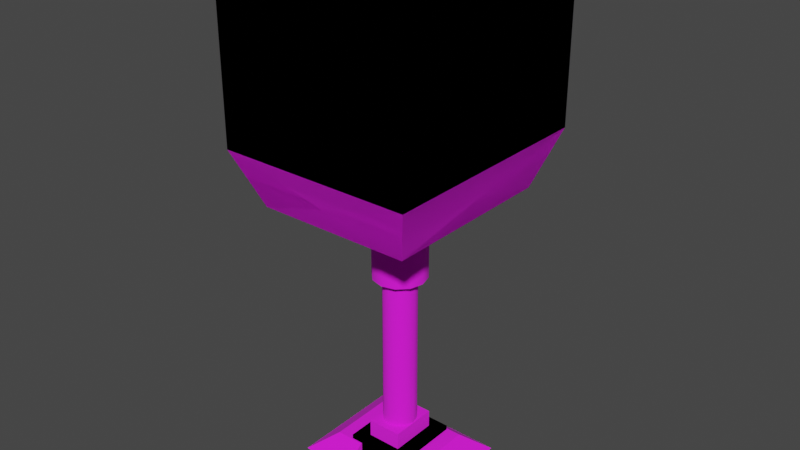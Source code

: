 # Source: LLLUnderLeg2.blend  (saved by Blender 2.82.7; exported with 4.5.12 LTS)
import bpy
from mathutils import Matrix  # noqa: F401  (used for matrix-valued properties, if any)

bpy.ops.wm.read_factory_settings(use_empty=True)
scene = bpy.context.scene
scene.name = 'Scene'

# ---- collections
col_collection = bpy.data.collections.new('Collection'); scene.collection.children.link(col_collection)

# ---- images (referenced by path relative to the original .blend; pixels are not part of the script)
import os
ASSET_DIR = os.environ.get("B2B_ASSET_DIR", "")  # directory of the original .blend (textures are referenced by path, not embedded)
HERE = os.path.dirname(os.path.abspath(__file__))  # packed textures are extracted next to this script under _unpacked/

def load_image(name, relpath, width, height, colorspace="sRGB"):
    """Load a texture the original file referenced (path relative to the .blend, or extracted next to this script)."""
    p = next((c for c in (os.path.join(HERE, relpath), os.path.join(ASSET_DIR, relpath)) if relpath and os.path.exists(c)), "")
    if p:
        img = bpy.data.images.load(p, check_existing=True)
        img.name = name
    else:  # same state as the original file: an image datablock whose file is absent (Cycles renders it pink)
        img = bpy.data.images.new(name, width, height)
        img.source = "FILE"
        img.filepath = "//" + (relpath or name)
    img.colorspace_settings.name = colorspace
    return img
img_ski = load_image('Ski', 'Ski.png', 1024, 1024, 'sRGB')

# ---- materials (node trees are filled in below, after node groups)
mat_2x1to1x1 = bpy.data.materials.new('2x1to1x1')
mat_2x1to1x1.use_transparent_shadow = False

# ---- node groups
ng_standardshader = bpy.data.node_groups.new('StandardShader', 'ShaderNodeTree')
_s = ng_standardshader.interface.new_socket(name='BSDF', in_out='OUTPUT', socket_type='NodeSocketShader')
_s = ng_standardshader.interface.new_socket(name='BaseColor', in_out='INPUT', socket_type='NodeSocketColor')
_s = ng_standardshader.interface.new_socket(name='Shininess', in_out='INPUT', socket_type='NodeSocketFloat')
_s.min_value = -1e+04
_s.max_value = 1e+04
_s = ng_standardshader.interface.new_socket(name='Gloss', in_out='INPUT', socket_type='NodeSocketFloat')
_s.min_value = -1e+04
_s.max_value = 1e+04
_s = ng_standardshader.interface.new_socket(name='Emission', in_out='INPUT', socket_type='NodeSocketColor')
_s = ng_standardshader.interface.new_socket(name='Alpha', in_out='INPUT', socket_type='NodeSocketFloat')
_s.min_value = 0.0
_s.max_value = 1.0
_s = ng_standardshader.interface.new_socket(name='NormalColor', in_out='INPUT', socket_type='NodeSocketColor')
_N = ng_standardshader.nodes; _L = ng_standardshader.links
n0 = _N.new('NodeGroupOutput'); n0.name = 'Group Output'; n0.location = (555, 248)
n1 = _N.new('NodeGroupInput'); n1.name = 'Group Input'; n1.location = (-444, 74)
n2 = _N.new('ShaderNodeNormalMap'); n2.name = 'Normal Map'; n2.location = (-96, -256)
n2.hide = True
n3 = _N.new('ShaderNodeBsdfPrincipled'); n3.name = 'Principled BSDF'; n3.location = (226, 256)
n3.distribution = 'GGX'
n3.subsurface_method = 'BURLEY'
n3.inputs[3].default_value = 1.45
n3.inputs[28].default_value = 1.0
n4 = _N.new('ShaderNodeMath'); n4.name = 'Roughness'; n4.location = (-4, -2)
n4.label = 'Roughness'
n4.hide = True
n4.operation = 'SQRT'
n4.inputs[2].default_value = 0.0
n5 = _N.new('ShaderNodeMath'); n5.name = 'SpecularConv'; n5.location = (-120, 39)
n5.label = 'SpecularConv'
n5.hide = True
n5.operation = 'SQRT'
n5.inputs[2].default_value = 0.0
n6 = _N.new('ShaderNodeMath'); n6.name = 'Gloss2Rough'; n6.location = (-176, -1)
n6.label = 'Gloss2Rough'
n6.hide = True
n6.operation = 'SUBTRACT'
n6.inputs[0].default_value = 1.0
n6.inputs[2].default_value = 0.0
_L.new(n3.outputs[0], n0.inputs[0])
_L.new(n5.outputs[0], n3.inputs[13])
_L.new(n1.outputs[3], n3.inputs[27])
_L.new(n4.outputs[0], n3.inputs[2])
_L.new(n1.outputs[0], n3.inputs[0])
_L.new(n1.outputs[4], n3.inputs[4])
_L.new(n2.outputs[0], n3.inputs[5])
_L.new(n1.outputs[1], n5.inputs[0])
_L.new(n1.outputs[5], n2.inputs[1])
_L.new(n6.outputs[0], n4.inputs[0])
_L.new(n1.outputs[2], n6.inputs[1])
n0.is_active_output = True
ng_color4 = bpy.data.node_groups.new('Color4', 'ShaderNodeTree')
_s = ng_color4.interface.new_socket(name='Color', in_out='OUTPUT', socket_type='NodeSocketColor')
_s = ng_color4.interface.new_socket(name='Alpha', in_out='OUTPUT', socket_type='NodeSocketFloat')
_s = ng_color4.interface.new_socket(name='Color', in_out='INPUT', socket_type='NodeSocketColor')
_s = ng_color4.interface.new_socket(name='Alpha', in_out='INPUT', socket_type='NodeSocketFloat')
_s.min_value = 0.0
_s.max_value = 1.0
_N = ng_color4.nodes; _L = ng_color4.links
n0 = _N.new('NodeGroupInput'); n0.name = 'Group Input'; n0.location = (-403, 18)
n1 = _N.new('NodeGroupOutput'); n1.name = 'Group Output'; n1.location = (154, 24)
_L.new(n0.outputs[1], n1.inputs[1])
_L.new(n0.outputs[0], n1.inputs[0])
n1.is_active_output = True
ng_maincolor = bpy.data.node_groups.new('MainColor', 'ShaderNodeTree')
_s = ng_maincolor.interface.new_socket(name='Color', in_out='OUTPUT', socket_type='NodeSocketColor')
_s = ng_maincolor.interface.new_socket(name='Alpha', in_out='OUTPUT', socket_type='NodeSocketFloat')
_s = ng_maincolor.interface.new_socket(name='VColor', in_out='INPUT', socket_type='NodeSocketColor')
_s = ng_maincolor.interface.new_socket(name='VAlpha', in_out='INPUT', socket_type='NodeSocketFloat')
_s.min_value = -1e+04
_s.max_value = 1e+04
_s = ng_maincolor.interface.new_socket(name='CColor', in_out='INPUT', socket_type='NodeSocketColor')
_s = ng_maincolor.interface.new_socket(name='CAlpha', in_out='INPUT', socket_type='NodeSocketFloat')
_s.min_value = 0.0
_s.max_value = 1.0
_s = ng_maincolor.interface.new_socket(name='TColor', in_out='INPUT', socket_type='NodeSocketColor')
_s = ng_maincolor.interface.new_socket(name='TAlpha', in_out='INPUT', socket_type='NodeSocketFloat')
_s.min_value = 0.0
_s.max_value = 1.0
_N = ng_maincolor.nodes; _L = ng_maincolor.links
n0 = _N.new('NodeGroupInput'); n0.name = 'Group Input'; n0.location = (-284, 35)
n1 = _N.new('NodeGroupOutput'); n1.name = 'Group Output'; n1.location = (332, -19)
n2 = _N.new('ShaderNodeMix'); n2.name = 'VC*CC*TC'; n2.location = (127, -33)
n2.label = 'VC*CC*TC'
n2.hide = True
n2.data_type = 'RGBA'
n2.blend_type = 'MULTIPLY'
n2.inputs[0].default_value = 1.0
n3 = _N.new('ShaderNodeMix'); n3.name = 'VC*CC'; n3.location = (-44, 33)
n3.label = 'VC*CC'
n3.hide = True
n3.data_type = 'RGBA'
n3.blend_type = 'MULTIPLY'
n3.inputs[0].default_value = 1.0
n4 = _N.new('ShaderNodeMath'); n4.name = 'VA*CA'; n4.location = (-59, -19)
n4.label = 'VA*CA'
n4.hide = True
n4.operation = 'MULTIPLY'
n4.inputs[2].default_value = 0.0
n5 = _N.new('ShaderNodeMath'); n5.name = 'VA*CA*TA'; n5.location = (130, -79)
n5.label = 'VA*CA*TA'
n5.hide = True
n5.operation = 'MULTIPLY'
n5.inputs[2].default_value = 0.0
_L.new(n0.outputs[2], n3.inputs[7])
_L.new(n0.outputs[4], n2.inputs[7])
_L.new(n2.outputs[2], n1.inputs[0])
_L.new(n3.outputs[2], n2.inputs[6])
_L.new(n0.outputs[0], n3.inputs[6])
_L.new(n0.outputs[1], n4.inputs[0])
_L.new(n0.outputs[3], n4.inputs[1])
_L.new(n4.outputs[0], n5.inputs[0])
_L.new(n0.outputs[5], n5.inputs[1])
_L.new(n5.outputs[0], n1.inputs[1])
n1.is_active_output = True

# ---- material node trees
mat_2x1to1x1.use_nodes = True; mat_2x1to1x1.node_tree.nodes.clear()
_N = mat_2x1to1x1.node_tree.nodes; _L = mat_2x1to1x1.node_tree.links
n0 = _N.new('ShaderNodeUVMap'); n0.name = 'UV Map'; n0.location = (-429, -213)
n0.hide = True
n1 = _N.new('ShaderNodeTexImage'); n1.name = '_MainTex'; n1.location = (-243, -213)
n1.label = '_MainTex'
n1.hide = True
n1.image = img_ski
n2 = _N.new('ShaderNodeOutputMaterial'); n2.name = 'Material Output'; n2.location = (703, -2)
n3 = _N.new('ShaderNodeGroup'); n3.name = 'StandardShader'; n3.location = (485, -30)
n3.label = 'StandardShader'
n3.node_tree = ng_standardshader
n3.inputs[3].default_value = (0.0, 0.0, 0.0, 1.0)
n3.inputs[5].default_value = (0.5, 0.5, 1.0, 1.0)
n4 = _N.new('ShaderNodeValue'); n4.name = '_Shininess'; n4.location = (251, -13)
n4.label = '_Shininess'
n4.hide = True
n4.outputs[0].default_value = 0.4605
n5 = _N.new('ShaderNodeVertexColor'); n5.name = 'Vertex Color'; n5.location = (-156, -121)
n5.hide = True
n6 = _N.new('ShaderNodeGroup'); n6.name = '_Color'; n6.location = (-153, -171)
n6.label = '_Color'
n6.hide = True
n6.node_tree = ng_color4
n6.inputs[0].default_value = (1.0, 1.0, 1.0, 1.0)
n6.inputs[1].default_value = 1.0
n7 = _N.new('ShaderNodeGroup'); n7.name = 'MainColor'; n7.location = (70, -15)
n7.label = 'MainColor'
n7.node_tree = ng_maincolor
n7.inputs[0].default_value = (1.0, 1.0, 1.0, 1.0)
n8 = _N.new('ShaderNodeValue'); n8.name = '_Opacity'; n8.location = (71, -280)
n8.label = '_Opacity'
n8.hide = True
n8.outputs[0].default_value = 1.0
_L.new(n0.outputs[0], n1.inputs[0])
_L.new(n3.outputs[0], n2.inputs[0])
_L.new(n1.outputs[0], n7.inputs[4])
_L.new(n1.outputs[1], n7.inputs[5])
_L.new(n7.outputs[0], n3.inputs[0])
_L.new(n7.outputs[1], n3.inputs[2])
_L.new(n4.outputs[0], n3.inputs[1])
_L.new(n8.outputs[0], n3.inputs[4])
_L.new(n6.outputs[0], n7.inputs[2])
_L.new(n6.outputs[1], n7.inputs[3])
_L.new(n5.outputs[1], n7.inputs[1])
n2.is_active_output = True

# ---- world
world_world = bpy.data.worlds.new('World'); scene.world = world_world
world_world.use_nodes = True; world_world.node_tree.nodes.clear()
_N = world_world.node_tree.nodes; _L = world_world.node_tree.links
n0 = _N.new('ShaderNodeOutputWorld'); n0.name = 'World Output'; n0.location = (300, 300)
n1 = _N.new('ShaderNodeBackground'); n1.name = 'Background'; n1.location = (10, 300)
n1.inputs[0].default_value = (0.05088, 0.05088, 0.05088, 1.0)
_L.new(n1.outputs[0], n0.inputs[0])
n0.is_active_output = True
world_world.color = (0.05088, 0.05088, 0.05088)
world_world.use_sun_shadow = False
world_world.sun_shadow_jitter_overblur = 0.0

# ---- meshes
me_lowermounting = bpy.data.meshes.new('lowerMounting')
me_lowermounting.from_pydata([(-0.0855, -2.548e-09, -0.3162), (-0.07405, 0.04275, 0.1064), (-0.0855, -2.548e-09, 0.1064), (-0.04275, 0.07405, 0.1064), (1.202e-09, 0.0855, 0.1064), (-1.139e-08, 0.0855, -0.3162), (0.04275, 0.07405, 0.1064), (0.04275, 0.07405, -0.3162), (0.07405, 0.04275, 0.1064), (0.0855, 1.546e-08, 0.1064), (0.07405, -0.04275, 0.1064), (0.04275, -0.07405, 0.1064), (0.04275, -0.07405, -0.3162), (5.115e-08, -0.0855, 0.1064), (-0.04275, -0.07405, 0.1064), (-0.07405, -0.04275, 0.1064), (-0.07405, -0.04275, -0.3162), (-0.07405, 0.04275, -0.3162), (-0.04275, 0.07405, -0.3162), (-0.04275, -0.07405, -0.3162), (3.855e-08, -0.0855, -0.3162), (0.07405, 0.04275, -0.3162), (0.07405, -0.04275, -0.3162), (0.0855, 1.546e-08, -0.3162)], [], [(0, 2, 1), (0, 1, 17), (1, 3, 17), (3, 18, 17), (3, 4, 18), (4, 5, 18), (4, 6, 5), (6, 7, 5), (6, 8, 7), (8, 21, 7), (8, 9, 21), (9, 23, 21), (9, 10, 23), (10, 22, 23), (10, 11, 22), (11, 12, 22), (11, 13, 12), (13, 20, 12), (13, 14, 20), (14, 19, 20), (14, 15, 19), (15, 16, 19), (0, 16, 2), (16, 15, 2), (17, 16, 0), (18, 16, 17), (19, 16, 18), (5, 19, 18), (20, 19, 5), (7, 20, 5), (12, 20, 7), (21, 12, 7), (22, 12, 21), (23, 22, 21)])
_uv = me_lowermounting.uv_layers.new(name='UV')
_uv.uv.foreach_set('vector', [0.5514, 0.01547, 0.5514, 0.4765, 0.5258, 0.4765, 0.5514, 0.01547, 0.5258, 0.4765, 0.5258, 0.01547, 0.5258, 0.4765, 0.5002, 0.4765, 0.5258, 0.01547, 0.5002, 0.4765, 0.5002, 0.01547, 0.5258, 0.01547, 0.5002, 0.4765, 0.4746, 0.4765, 0.5002, 0.01547, 0.4746, 0.4765, 0.4746, 0.01547, 0.5002, 0.01547, 0.4746, 0.4765, 0.4489, 0.4765, 0.4746, 0.01547, 0.4489, 0.4765, 0.4489, 0.01547, 0.4746, 0.01547, 0.4489, 0.4765, 0.4233, 0.4765, 0.4489, 0.01547, 0.4233, 0.4765, 0.4233, 0.01547, 0.4489, 0.01547, 0.4233, 0.4765, 0.3977, 0.4765, 0.4233, 0.01547, 0.3977, 0.4765, 0.3977, 0.01547, 0.4233, 0.01547, 0.3977, 0.4765, 0.3721, 0.4765, 0.3977, 0.01547, 0.3721, 0.4765, 0.3721, 0.01547, 0.3977, 0.01547, 0.3721, 0.4765, 0.3465, 0.4765, 0.3721, 0.01547, 0.3465, 0.4765, 0.3465, 0.01547, 0.3721, 0.01547, 0.3465, 0.4765, 0.3209, 0.4765, 0.3465, 0.01547, 0.3209, 0.4765, 0.3209, 0.01547, 0.3465, 0.01547, 0.3209, 0.4765, 0.2953, 0.4765, 0.3209, 0.01547, 0.2953, 0.4765, 0.2953, 0.01547, 0.3209, 0.01547, 0.2953, 0.4765, 0.2697, 0.4765, 0.2953, 0.01547, 0.2697, 0.4765, 0.2697, 0.01547, 0.2953, 0.01547, 0.5514, 0.01547, 0.577, 0.01547, 0.5514, 0.4765, 0.577, 0.01547, 0.577, 0.4765, 0.5514, 0.4765, 0.9295, 0.5874, 0.8496, 0.5874, 0.8895, 0.5766, 0.9588, 0.6166, 0.8496, 0.5874, 0.9295, 0.5874, 0.8203, 0.6166, 0.8496, 0.5874, 0.9588, 0.6166, 0.9695, 0.6566, 0.8203, 0.6166, 0.9588, 0.6166, 0.8096, 0.6566, 0.8203, 0.6166, 0.9695, 0.6566, 0.9588, 0.6966, 0.8096, 0.6566, 0.9695, 0.6566, 0.8203, 0.6966, 0.8096, 0.6566, 0.9588, 0.6966, 0.9295, 0.7258, 0.8203, 0.6966, 0.9588, 0.6966, 0.8496, 0.7258, 0.8203, 0.6966, 0.9295, 0.7258, 0.8895, 0.7365, 0.8496, 0.7258, 0.9295, 0.7258])
me_lowermounting.materials.append(mat_2x1to1x1)
me_lowermounting.use_remesh_fix_poles = True
me_lowermounting.use_remesh_preserve_attributes = False
me_lowermounting.use_mirror_vertex_groups = False
me_lowermounting.update()
me_lowermounting.normals_split_custom_set([tuple(v) for v in zip(*[iter([-0.9999, 0.000197, -0.01005, -1.0, 8.538e-06, -8.681e-05, -0.8663, 0.4989, 0.02433, -0.9997, 0.001115, -0.02433, -0.8661, 0.4998, 0.01005, -0.866, 0.5, 1.24e-05, -0.866, 0.5, -1.234e-05, -0.5008, 0.8652, 0.02433, -0.8659, 0.5001, -0.01005, -0.5001, 0.8659, 0.01005, -0.5, 0.866, 1.239e-05, -0.8652, 0.5008, -0.02433, -0.5, 0.866, -1.236e-05, -0.001115, 0.9997, 0.02433, -0.4998, 0.8661, -0.01005, -0.0001962, 0.9999, 0.01005, -7.734e-06, 1.0, 1.239e-05, -0.4989, 0.8663, -0.02433, 7.868e-06, 1.0, -1.241e-05, 0.4989, 0.8663, 0.02433, 0.0001964, 0.9999, -0.01005, 0.4998, 0.8661, 0.01005, 0.5, 0.866, 1.236e-05, 0.001115, 0.9997, -0.02433, 0.5, 0.866, -1.239e-05, 0.8652, 0.5008, 0.02433, 0.5001, 0.8659, -0.01005, 0.8659, 0.5001, 0.01005, 0.866, 0.5, 1.234e-05, 0.5008, 0.8652, -0.02433, 0.866, 0.5, -1.24e-05, 0.9997, 0.001115, 0.02433, 0.8661, 0.4998, -0.01005, 0.9999, 0.000197, 0.01005, 1.0, 8.509e-06, 1.233e-05, 0.8663, 0.4989, -0.02433, 1.0, -7.808e-06, -8.688e-05, 0.8663, -0.4989, 0.02433, 0.9999, -0.0001963, -0.01005, 0.8661, -0.4998, 0.01005, 0.866, -0.5, 1.233e-05, 0.9997, -0.001115, -0.02433, 0.866, -0.5, -1.239e-05, 0.5008, -0.8652, 0.02433, 0.8659, -0.5001, -0.01005, 0.5001, -0.8659, 0.01005, 0.5, -0.866, 8.682e-05, 0.8652, -0.5008, -0.02433, 0.5, -0.866, -1.236e-05, 0.001115, -0.9997, 0.02433, 0.4998, -0.8661, -0.01005, 0.0001968, -0.9999, 0.01005, 8.315e-06, -1.0, 1.236e-05, 0.4989, -0.8663, -0.02433, -7.451e-06, -1.0, -1.236e-05, -0.4989, -0.8663, 0.02433, -0.000196, -0.9999, -0.01005, -0.4998, -0.8661, 0.01005, -0.5, -0.866, 1.236e-05, -0.001114, -0.9997, -0.02433, -0.5, -0.866, -1.235e-05, -0.8652, -0.5008, 0.02433, -0.5001, -0.8659, -0.01005, -0.8659, -0.5001, 0.01005, -0.866, -0.5, 1.24e-05, -0.5008, -0.8652, -0.02433, -1.0, -8.598e-06, 1.239e-05, -0.8663, -0.4989, -0.02433, -0.9999, -0.0001971, 0.01005, -0.8661, -0.4998, -0.01005, -0.866, -0.5, -1.233e-05, -0.9997, -0.001115, 0.02433, 0.0, 0.0, -1.0, 0.0, 0.0, -1.0, 0.0, 0.0, -1.0, 0.0, 0.0, -1.0, 0.0, 0.0, -1.0, 0.0, 0.0, -1.0, 1.608e-06, 0.0, -1.0, 1.608e-06, 0.0, -1.0, 1.608e-06, 0.0, -1.0, 0.0, 0.0, -1.0, 0.0, 0.0, -1.0, 0.0, 0.0, -1.0, 0.0, 0.0, -1.0, 0.0, 0.0, -1.0, 0.0, 0.0, -1.0, -1.019e-06, 0.0, -1.0, -1.019e-06, 0.0, -1.0, -1.019e-06, 0.0, -1.0, 0.0, 0.0, -1.0, 0.0, 0.0, -1.0, 0.0, 0.0, -1.0, 1.608e-06, 0.0, -1.0, 1.608e-06, 0.0, -1.0, 1.608e-06, 0.0, -1.0, 0.0, 0.0, -1.0, 0.0, 0.0, -1.0, 0.0, 0.0, -1.0, 0.0, 0.0, -1.0, 0.0, 0.0, -1.0, 0.0, 0.0, -1.0])] * 3)])
me_a = bpy.data.meshes.new('a')
me_a.from_pydata([(-0.05401, 1.416e-16, -0.7428), (-0.04677, 0.027, -0.1759), (-0.05401, 1.576e-17, -0.1759), (-0.04677, 0.027, -0.7428), (-0.027, 0.04677, -0.1759), (-0.027, 0.04677, -0.7428), (1.199e-17, 0.05401, -0.1759), (1.199e-17, 0.05401, -0.7428), (0.027, 0.04677, -0.1759), (0.027, 0.04677, -0.7428), (0.04677, 0.027, -0.1759), (0.04677, 0.027, -0.7428), (0.05401, 8.155e-09, -0.1759), (0.05401, 8.155e-09, -0.7428), (0.04677, -0.027, -0.1759), (0.04677, -0.027, -0.7428), (0.027, -0.04677, -0.1759), (0.027, -0.04677, -0.7428), (2.511e-08, -0.05401, -0.1759), (2.511e-08, -0.05401, -0.7428), (-0.027, -0.04677, -0.1759), (-0.027, -0.04677, -0.7428), (-0.04677, -0.027, -0.7428), (-0.04677, -0.027, -0.1759)], [], [(0, 2, 1), (0, 1, 3), (1, 4, 3), (4, 5, 3), (4, 6, 5), (6, 7, 5), (6, 8, 7), (8, 9, 7), (8, 10, 9), (10, 11, 9), (10, 12, 11), (12, 13, 11), (12, 14, 13), (14, 15, 13), (14, 16, 15), (16, 17, 15), (16, 18, 17), (18, 19, 17), (18, 20, 19), (20, 21, 19), (20, 23, 21), (23, 22, 21), (0, 22, 2), (22, 23, 2)])
_uv = me_a.uv_layers.new(name='UV')
_uv.uv.foreach_set('vector', [0.7604, 0.01122, 0.7604, 0.6528, 0.747, 0.6528, 0.7604, 0.01122, 0.747, 0.6528, 0.747, 0.01122, 0.747, 0.6528, 0.7336, 0.6528, 0.747, 0.01122, 0.7336, 0.6528, 0.7336, 0.01122, 0.747, 0.01122, 0.7336, 0.6528, 0.7202, 0.6528, 0.7336, 0.01122, 0.7202, 0.6528, 0.7202, 0.01122, 0.7336, 0.01122, 0.7202, 0.6528, 0.7067, 0.6528, 0.7202, 0.01122, 0.7067, 0.6528, 0.7067, 0.01122, 0.7202, 0.01122, 0.7067, 0.6528, 0.6933, 0.6528, 0.7067, 0.01122, 0.6933, 0.6528, 0.6933, 0.01122, 0.7067, 0.01122, 0.6933, 0.6528, 0.6799, 0.6528, 0.6933, 0.01122, 0.6799, 0.6528, 0.6799, 0.01122, 0.6933, 0.01122, 0.6799, 0.6528, 0.6665, 0.6528, 0.6799, 0.01122, 0.6665, 0.6528, 0.6665, 0.01122, 0.6799, 0.01122, 0.6665, 0.6528, 0.6531, 0.6528, 0.6665, 0.01122, 0.6531, 0.6528, 0.6531, 0.01122, 0.6665, 0.01122, 0.6531, 0.6528, 0.6397, 0.6528, 0.6531, 0.01122, 0.6397, 0.6528, 0.6397, 0.01122, 0.6531, 0.01122, 0.6397, 0.6528, 0.6263, 0.6528, 0.6397, 0.01122, 0.6263, 0.6528, 0.6263, 0.01122, 0.6397, 0.01122, 0.6263, 0.6528, 0.6128, 0.6528, 0.6263, 0.01122, 0.6128, 0.6528, 0.6128, 0.01122, 0.6263, 0.01122, 0.7604, 0.01122, 0.7738, 0.01122, 0.7604, 0.6528, 0.7738, 0.01122, 0.7738, 0.6528, 0.7604, 0.6528])
me_a.materials.append(mat_2x1to1x1)
me_a.use_remesh_fix_poles = True
me_a.use_remesh_preserve_attributes = False
me_a.use_mirror_vertex_groups = False
me_a.update()
me_a.normals_split_custom_set([tuple(v) for v in zip(*[iter([-0.9999, 0.0003613, -0.01376, -1.0, 7.927e-06, -8.684e-05, -0.8666, 0.4979, 0.03329, -0.9994, 0.002085, -0.03329, -0.8661, 0.4996, 0.01376, -0.866, 0.5, 1.236e-05, -0.866, 0.5, -1.236e-05, -0.5015, 0.8645, 0.03329, -0.8658, 0.5003, -0.01376, -0.5003, 0.8658, 0.01376, -0.5, 0.866, 1.236e-05, -0.8645, 0.5015, -0.03329, -0.5, 0.866, -1.236e-05, -0.002084, 0.9994, 0.03329, -0.4996, 0.8661, -0.01376, -0.0003613, 0.9999, 0.01376, -7.868e-06, 1.0, 1.236e-05, -0.4979, 0.8666, -0.03329, 8.032e-06, 1.0, -1.236e-05, 0.4979, 0.8666, 0.03329, 0.0003614, 0.9999, -0.01376, 0.4996, 0.8661, 0.01376, 0.5, 0.866, 1.236e-05, 0.002084, 0.9994, -0.03329, 0.5, 0.866, -1.236e-05, 0.8645, 0.5015, 0.03329, 0.5003, 0.8658, -0.01376, 0.8658, 0.5003, 0.01376, 0.866, 0.5, 1.236e-05, 0.5015, 0.8645, -0.03329, 0.866, 0.5, -1.236e-05, 0.9994, 0.002085, 0.03329, 0.8661, 0.4996, -0.01376, 0.9999, 0.0003614, 0.01376, 1.0, 7.987e-06, 1.236e-05, 0.8666, 0.4979, -0.03329, 1.0, -8.047e-06, -8.684e-05, 0.8666, -0.4979, 0.03329, 0.9999, -0.0003614, -0.01376, 0.8661, -0.4996, 0.01376, 0.866, -0.5, 1.236e-05, 0.9994, -0.002084, -0.03329, 0.866, -0.5, -1.236e-05, 0.5015, -0.8645, 0.03329, 0.8658, -0.5003, -0.01376, 0.5003, -0.8658, 0.01376, 0.5, -0.866, 8.684e-05, 0.8645, -0.5015, -0.03329, 0.5, -0.866, -1.236e-05, 0.002085, -0.9994, 0.03329, 0.4996, -0.8661, -0.01376, 0.0003618, -0.9999, 0.01376, 8.404e-06, -1.0, 1.236e-05, 0.4979, -0.8666, -0.03329, -7.48e-06, -1.0, -1.236e-05, -0.4979, -0.8666, 0.03329, -0.0003609, -0.9999, -0.01376, -0.4996, -0.8661, 0.01376, -0.5, -0.866, 1.236e-05, -0.002084, -0.9994, -0.03329, -0.5, -0.866, -1.236e-05, -0.8645, -0.5015, 0.03329, -0.5003, -0.8658, -0.01376, -0.8658, -0.5003, 0.01376, -0.866, -0.5, 1.236e-05, -0.5015, -0.8645, -0.03329, -1.0, -8.091e-06, 1.236e-05, -0.8666, -0.4979, -0.03329, -0.9999, -0.0003615, 0.01376, -0.8661, -0.4996, -0.01376, -0.866, -0.5, -1.236e-05, -0.9994, -0.002085, 0.03329])] * 3)])
me_c2 = bpy.data.meshes.new('c2')
me_c2.from_pydata([(-0.06135, -0.1874, -0.8535), (-0.2283, 0.1874, -0.8535), (-0.06135, 0.1874, -0.8535), (-0.2283, -0.1874, -0.8535), (-0.1523, 0.1165, -0.7952), (-0.06135, -0.1165, -0.7952), (-0.06135, 0.1165, -0.7952), (-0.1523, -0.1165, -0.7952), (0.05607, -0.1874, -0.8535), (0.147, -0.1165, -0.7952), (0.223, 0.1874, -0.8535), (0.223, -0.1874, -0.8535), (0.05607, 0.1874, -0.8535), (0.05607, 0.1165, -0.7952), (0.147, 0.1165, -0.7952), (0.05607, -0.1165, -0.7952)], [], [(0, 7, 3), (0, 5, 7), (6, 5, 2), (2, 5, 0), (4, 6, 1), (1, 6, 2), (1, 3, 4), (4, 3, 7), (6, 4, 5), (5, 4, 7), (9, 15, 11), (11, 15, 8), (14, 9, 10), (10, 9, 11), (13, 14, 12), (12, 14, 10), (15, 13, 8), (8, 13, 12), (14, 13, 9), (9, 13, 15)])
_uv = me_c2.uv_layers.new(name='UV')
_uv.uv.foreach_set('vector', [0.9516, 0.5625, 0.969, 0.4593, 0.9835, 0.5625, 0.9516, 0.5625, 0.9516, 0.4593, 0.969, 0.4593, 0.8522, 0.1483, 0.8522, 0.4309, 0.8225, 0.06225, 0.8225, 0.06225, 0.8522, 0.4309, 0.8225, 0.5169, 0.969, 0.1202, 0.9516, 0.1202, 0.9835, 0.01693, 0.9835, 0.01693, 0.9516, 0.1202, 0.9516, 0.01693, 0.8584, 0.06225, 0.8584, 0.5169, 0.888, 0.1483, 0.888, 0.1483, 0.8584, 0.5169, 0.888, 0.4309, 0.9516, 0.1202, 0.969, 0.1202, 0.9516, 0.4593, 0.9516, 0.4593, 0.969, 0.1202, 0.969, 0.4593, 0.9117, 0.4593, 0.9291, 0.4593, 0.8971, 0.5625, 0.8971, 0.5625, 0.9291, 0.4593, 0.9291, 0.5625, 0.888, 0.1483, 0.888, 0.4309, 0.8584, 0.06225, 0.8584, 0.06225, 0.888, 0.4309, 0.8584, 0.5169, 0.9291, 0.1202, 0.9117, 0.1202, 0.9291, 0.01693, 0.9291, 0.01693, 0.9117, 0.1202, 0.8971, 0.01693, 0.8522, 0.4309, 0.8522, 0.1483, 0.8225, 0.5169, 0.8225, 0.5169, 0.8522, 0.1483, 0.8225, 0.06225, 0.9117, 0.1202, 0.9291, 0.1202, 0.9117, 0.4593, 0.9117, 0.4593, 0.9291, 0.1202, 0.9291, 0.4593])
me_c2.materials.append(mat_2x1to1x1)
me_c2.use_remesh_fix_poles = True
me_c2.use_remesh_preserve_attributes = False
me_c2.use_mirror_vertex_groups = False
me_c2.update()
me_c2.normals_split_custom_set([tuple(v) for v in zip(*[iter([0.0, -0.6351, 0.7724, 0.0, -0.6351, 0.7724, 0.0, -0.6351, 0.7724, 1.613e-07, -0.6351, 0.7724, 1.613e-07, -0.6351, 0.7724, 1.613e-07, -0.6351, 0.7724, 1.0, 0.0, 2.555e-07, 1.0, 0.0, 2.555e-07, 1.0, 0.0, 2.555e-07, 1.0, -6.391e-08, -1.588e-07, 1.0, -6.391e-08, -1.588e-07, 1.0, -6.391e-08, -1.588e-07, 0.0, 0.6351, 0.7724, 0.0, 0.6351, 0.7724, 0.0, 0.6351, 0.7724, 0.0, 0.6351, 0.7724, 0.0, 0.6351, 0.7724, 0.0, 0.6351, 0.7724, -0.6087, -1.556e-07, 0.7934, -0.6087, -1.556e-07, 0.7934, -0.6087, -1.556e-07, 0.7934, -0.6087, -1.669e-07, 0.7934, -0.6087, -1.669e-07, 0.7934, -0.6087, -1.669e-07, 0.7934, 0.0, -2.559e-07, 1.0, 0.0, -2.559e-07, 1.0, 0.0, -2.559e-07, 1.0, 0.0, -2.559e-07, 1.0, 0.0, -2.559e-07, 1.0, 0.0, -2.559e-07, 1.0, -8.922e-07, -0.6351, 0.7724, -8.922e-07, -0.6351, 0.7724, -8.922e-07, -0.6351, 0.7724, 0.0, -0.6351, 0.7724, 0.0, -0.6351, 0.7724, 0.0, -0.6351, 0.7724, 0.6087, 0.0, 0.7934, 0.6087, 0.0, 0.7934, 0.6087, 0.0, 0.7934, 0.6087, 0.0, 0.7934, 0.6087, 0.0, 0.7934, 0.6087, 0.0, 0.7934, 0.0, 0.6351, 0.7724, 0.0, 0.6351, 0.7724, 0.0, 0.6351, 0.7724, 0.0, 0.6351, 0.7724, 0.0, 0.6351, 0.7724, 0.0, 0.6351, 0.7724, -1.0, 0.0, 2.555e-07, -1.0, 0.0, 2.555e-07, -1.0, 0.0, 2.555e-07, -1.0, 6.391e-08, -1.588e-07, -1.0, 6.391e-08, -1.588e-07, -1.0, 6.391e-08, -1.588e-07, 0.0, 0.0, 1.0, 0.0, 0.0, 1.0, 0.0, 0.0, 1.0, -1.407e-06, 0.0, 1.0, -1.407e-06, 0.0, 1.0, -1.407e-06, 0.0, 1.0])] * 3)])
me_c3 = bpy.data.meshes.new('c3')
me_c3.from_pydata([(-0.09993, -0.1126, -0.8781), (-0.09993, 0.1126, -0.8781), (-0.09993, 0.1126, -0.7807), (0.09993, -0.1126, -0.8781), (0.09993, -0.1126, -0.7807), (0.09993, 0.1126, -0.8781), (0.09993, 0.1126, -0.7807), (-0.09993, -0.1126, -0.7807)], [], [(0, 3, 4), (0, 4, 7), (2, 1, 7), (1, 0, 7), (6, 5, 2), (5, 1, 2), (5, 6, 3), (6, 4, 3), (0, 1, 3), (1, 5, 3), (2, 7, 6), (7, 4, 6)])
_uv = me_c3.uv_layers.new(name='UV')
_uv.uv.foreach_set('vector', [0.4722, 0.6892, 0.472, 0.6255, 0.5357, 0.6253, 0.4722, 0.6892, 0.5357, 0.6253, 0.5359, 0.689, 0.4718, 0.6253, 0.4081, 0.6251, 0.472, 0.5616, 0.4081, 0.6251, 0.4083, 0.5614, 0.472, 0.5616, 0.5359, 0.6251, 0.4722, 0.6253, 0.5357, 0.5614, 0.4722, 0.6253, 0.472, 0.5616, 0.5357, 0.5614, 0.5357, 0.4975, 0.5359, 0.5612, 0.472, 0.4977, 0.5359, 0.5612, 0.4722, 0.5614, 0.472, 0.4977, 0.4083, 0.6892, 0.4081, 0.6255, 0.472, 0.689, 0.4081, 0.6255, 0.4718, 0.6253, 0.472, 0.689, 0.4081, 0.4977, 0.4718, 0.4975, 0.4083, 0.5614, 0.4718, 0.4975, 0.472, 0.5612, 0.4083, 0.5614])
me_c3.materials.append(mat_2x1to1x1)
me_c3.use_remesh_fix_poles = True
me_c3.use_remesh_preserve_attributes = False
me_c3.use_mirror_vertex_groups = False
me_c3.update()
me_c3.normals_split_custom_set([tuple(v) for v in zip(*[iter([0.0, -1.0, 0.0, 0.0, -1.0, 0.0, 0.0, -1.0, 0.0, 0.0, -1.0, 0.0, 0.0, -1.0, 0.0, 0.0, -1.0, 0.0, -1.0, -8.494e-08, 0.0, -1.0, -8.494e-08, 0.0, -1.0, -8.494e-08, 0.0, -1.0, -8.494e-08, 0.0, -1.0, -8.494e-08, 0.0, -1.0, -8.494e-08, 0.0, 0.0, 1.0, 0.0, 0.0, 1.0, 0.0, 0.0, 1.0, 0.0, 0.0, 1.0, 0.0, 0.0, 1.0, 0.0, 0.0, 1.0, 0.0, 1.0, 8.494e-08, 0.0, 1.0, 8.494e-08, 0.0, 1.0, 8.494e-08, 0.0, 1.0, 8.494e-08, 0.0, 1.0, 8.494e-08, 0.0, 1.0, 8.494e-08, 0.0, 0.0, 0.0, -1.0, 0.0, 0.0, -1.0, 0.0, 0.0, -1.0, 0.0, 0.0, -1.0, 0.0, 0.0, -1.0, 0.0, 0.0, -1.0, 0.0, 0.0, 1.0, 0.0, 0.0, 1.0, 0.0, 0.0, 1.0, 0.0, 0.0, 1.0, 0.0, 0.0, 1.0, 0.0, 0.0, 1.0])] * 3)])
me_c4 = bpy.data.meshes.new('c4')
me_c4.from_pydata([(-0.2283, 0.1874, -0.8533), (-0.06135, 0.1165, -0.9116), (-0.06135, -0.1874, -0.8533), (-0.06135, -0.1165, -0.9116), (-0.06135, 0.1874, -0.8533), (-0.1523, -0.1165, -0.9116), (-0.2283, -0.1874, -0.8533), (-0.1523, 0.1165, -0.9116), (0.05607, 0.1165, -0.9116), (0.147, 0.1165, -0.9116), (0.223, -0.1874, -0.8533), (0.147, -0.1165, -0.9116), (0.223, 0.1874, -0.8533), (0.05607, -0.1874, -0.8533), (0.05607, -0.1165, -0.9116), (0.05607, 0.1874, -0.8533)], [], [(4, 7, 0), (4, 1, 7), (3, 1, 2), (2, 1, 4), (5, 3, 6), (6, 3, 2), (6, 0, 5), (5, 0, 7), (3, 5, 1), (1, 5, 7), (9, 8, 12), (12, 8, 15), (11, 9, 10), (10, 9, 12), (14, 11, 13), (13, 11, 10), (8, 14, 15), (15, 14, 13), (11, 14, 9), (9, 14, 8)])
_uv = me_c4.uv_layers.new(name='UV')
_uv.uv.foreach_set('vector', [0.9516, 0.5625, 0.969, 0.4593, 0.9835, 0.5625, 0.9516, 0.5625, 0.9516, 0.4593, 0.969, 0.4593, 0.8522, 0.1483, 0.8522, 0.4309, 0.8225, 0.06225, 0.8225, 0.06225, 0.8522, 0.4309, 0.8225, 0.5169, 0.969, 0.1202, 0.9516, 0.1202, 0.9835, 0.01693, 0.9835, 0.01693, 0.9516, 0.1202, 0.9516, 0.01693, 0.8584, 0.06225, 0.8584, 0.5169, 0.888, 0.1483, 0.888, 0.1483, 0.8584, 0.5169, 0.888, 0.4309, 0.9516, 0.1202, 0.969, 0.1202, 0.9516, 0.4593, 0.9516, 0.4593, 0.969, 0.1202, 0.969, 0.4593, 0.9117, 0.4593, 0.9291, 0.4593, 0.8971, 0.5625, 0.8971, 0.5625, 0.9291, 0.4593, 0.9291, 0.5625, 0.888, 0.1483, 0.888, 0.4309, 0.8584, 0.06225, 0.8584, 0.06225, 0.888, 0.4309, 0.8584, 0.5169, 0.9291, 0.1202, 0.9117, 0.1202, 0.9291, 0.01693, 0.9291, 0.01693, 0.9117, 0.1202, 0.8971, 0.01693, 0.8522, 0.4309, 0.8522, 0.1483, 0.8225, 0.5169, 0.8225, 0.5169, 0.8522, 0.1483, 0.8225, 0.06225, 0.9117, 0.1202, 0.9291, 0.1202, 0.9117, 0.4593, 0.9117, 0.4593, 0.9291, 0.1202, 0.9291, 0.4593])
me_c4.materials.append(mat_2x1to1x1)
me_c4.use_remesh_fix_poles = True
me_c4.use_remesh_preserve_attributes = False
me_c4.use_mirror_vertex_groups = False
me_c4.update()
me_c4.normals_split_custom_set([tuple(v) for v in zip(*[iter([-2.916e-06, 0.6351, -0.7724, -2.916e-06, 0.6351, -0.7724, -2.916e-06, 0.6351, -0.7724, -4.031e-06, 0.6351, -0.7724, -4.031e-06, 0.6351, -0.7724, -4.031e-06, 0.6351, -0.7724, 1.0, 2.502e-06, -2.331e-06, 1.0, 2.502e-06, -2.331e-06, 1.0, 2.502e-06, -2.331e-06, 1.0, 2.492e-06, -2.28e-06, 1.0, 2.492e-06, -2.28e-06, 1.0, 2.492e-06, -2.28e-06, 0.0, -0.6351, -0.7724, 0.0, -0.6351, -0.7724, 0.0, -0.6351, -0.7724, 0.0, -0.6351, -0.7724, 0.0, -0.6351, -0.7724, 0.0, -0.6351, -0.7724, -0.6087, 3.32e-06, -0.7934, -0.6087, 3.32e-06, -0.7934, -0.6087, 3.32e-06, -0.7934, -0.6087, 3.255e-06, -0.7934, -0.6087, 3.255e-06, -0.7934, -0.6087, 3.255e-06, -0.7934, -2.814e-06, 6.141e-06, -1.0, -2.814e-06, 6.141e-06, -1.0, -2.814e-06, 6.141e-06, -1.0, -2.814e-06, 6.141e-06, -1.0, -2.814e-06, 6.141e-06, -1.0, -2.814e-06, 6.141e-06, -1.0, -5.353e-06, 0.6351, -0.7724, -5.353e-06, 0.6351, -0.7724, -5.353e-06, 0.6351, -0.7724, -1.944e-06, 0.6351, -0.7724, -1.944e-06, 0.6351, -0.7724, -1.944e-06, 0.6351, -0.7724, 0.6087, 6.343e-06, -0.7934, 0.6087, 6.343e-06, -0.7934, 0.6087, 6.343e-06, -0.7934, 0.6087, 6.432e-06, -0.7934, 0.6087, 6.432e-06, -0.7934, 0.6087, 6.432e-06, -0.7934, 0.0, -0.6351, -0.7724, 0.0, -0.6351, -0.7724, 0.0, -0.6351, -0.7724, -9.719e-07, -0.6351, -0.7724, -9.719e-07, -0.6351, -0.7724, -9.719e-07, -0.6351, -0.7724, -1.0, -2.502e-06, 2.268e-06, -1.0, -2.502e-06, 2.268e-06, -1.0, -2.502e-06, 2.268e-06, -1.0, -2.492e-06, 2.319e-06, -1.0, -2.492e-06, 2.319e-06, -1.0, -2.492e-06, 2.319e-06, -2.814e-06, 6.141e-06, -1.0, -2.814e-06, 6.141e-06, -1.0, -2.814e-06, 6.141e-06, -1.0, -2.814e-06, 6.141e-06, -1.0, -2.814e-06, 6.141e-06, -1.0, -2.814e-06, 6.141e-06, -1.0])] * 3)])
me_cube_001 = bpy.data.meshes.new('Cube_001')
me_cube_001.from_pydata([(-0.05542, -0.07708, -0.8267), (0.05542, 0.07708, -0.7249), (0.05542, -0.07708, -0.7249), (0.05542, -0.07708, -0.8267), (-0.05542, 0.07708, -0.8267), (0.05542, 0.07708, -0.8267), (-0.05542, -0.07708, -0.7249), (-0.05542, 0.07708, -0.7249)], [], [(0, 3, 2), (0, 2, 6), (7, 4, 6), (4, 0, 6), (1, 5, 7), (5, 4, 7), (5, 1, 3), (1, 2, 3), (0, 4, 3), (4, 5, 3), (7, 6, 1), (6, 2, 1)])
_uv = me_cube_001.uv_layers.new(name='UV')
_uv.uv.foreach_set('vector', [0.4722, 0.6892, 0.472, 0.6255, 0.5357, 0.6253, 0.4722, 0.6892, 0.5357, 0.6253, 0.5359, 0.689, 0.4718, 0.6253, 0.4081, 0.6251, 0.472, 0.5616, 0.4081, 0.6251, 0.4083, 0.5614, 0.472, 0.5616, 0.5359, 0.6251, 0.4722, 0.6253, 0.5357, 0.5614, 0.4722, 0.6253, 0.472, 0.5616, 0.5357, 0.5614, 0.5357, 0.4975, 0.5359, 0.5612, 0.472, 0.4977, 0.5359, 0.5612, 0.4722, 0.5614, 0.472, 0.4977, 0.4083, 0.6892, 0.4081, 0.6255, 0.472, 0.689, 0.4081, 0.6255, 0.4718, 0.6253, 0.472, 0.689, 0.4081, 0.4977, 0.4718, 0.4975, 0.4083, 0.5614, 0.4718, 0.4975, 0.472, 0.5612, 0.4083, 0.5614])
me_cube_001.materials.append(mat_2x1to1x1)
me_cube_001.use_remesh_fix_poles = True
me_cube_001.use_remesh_preserve_attributes = False
me_cube_001.use_mirror_vertex_groups = False
me_cube_001.update()
me_cube_001.normals_split_custom_set([tuple(v) for v in zip(*[iter([0.0, -1.0, 0.0, 0.0, -1.0, 0.0, 0.0, -1.0, 0.0, 0.0, -1.0, 0.0, 0.0, -1.0, 0.0, 0.0, -1.0, 0.0, -1.0, 0.0, 0.0, -1.0, 0.0, 0.0, -1.0, 0.0, 0.0, -1.0, 0.0, 0.0, -1.0, 0.0, 0.0, -1.0, 0.0, 0.0, 0.0, 1.0, 0.0, 0.0, 1.0, 0.0, 0.0, 1.0, 0.0, 0.0, 1.0, 0.0, 0.0, 1.0, 0.0, 0.0, 1.0, 0.0, 1.0, 0.0, 0.0, 1.0, 0.0, 0.0, 1.0, 0.0, 0.0, 1.0, 0.0, 0.0, 1.0, 0.0, 0.0, 1.0, 0.0, 0.0, 0.0, 0.0, -1.0, 0.0, 0.0, -1.0, 0.0, 0.0, -1.0, 0.0, 0.0, -1.0, 0.0, 0.0, -1.0, 0.0, 0.0, -1.0, 0.0, 0.0, 1.0, 0.0, 0.0, 1.0, 0.0, 0.0, 1.0, 0.0, 0.0, 1.0, 0.0, 0.0, 1.0, 0.0, 0.0, 1.0])] * 3)])
me_upperassembly = bpy.data.meshes.new('UpperAssembly')
me_upperassembly.from_pydata([(-0.3071, -0.3587, 0.01281), (-0.2445, 0.2856, -0.1669), (-0.3071, 0.3587, 0.01281), (-0.2445, -0.2856, -0.1669), (0.2445, -0.2856, -0.1669), (0.2445, 0.2856, -0.1669), (0.2244, -0.1961, -0.1669), (-0.2445, -0.2856, -0.1669), (-0.2244, -0.1961, -0.1669), (-0.2244, 0.1961, -0.1669), (-0.2445, 0.2856, -0.1669), (0.2244, 0.1961, -0.1669), (0.2244, 0.1961, -0.1669), (0.2609, -0.228, 0.03311), (0.2244, -0.1961, -0.1669), (0.2609, 0.228, 0.03311), (0.3071, -0.3587, 0.01281), (0.2445, -0.2856, -0.1669), (-0.2445, -0.2856, -0.1669), (-0.3071, -0.3587, 0.01281), (0.2445, -0.2856, -0.1669), (0.3071, 0.3587, 0.01281), (0.2445, 0.2856, -0.1669), (0.3071, -0.3587, 0.01281), (-0.3071, 0.3587, 0.01281), (-0.2445, 0.2856, -0.1669), (0.2445, 0.2856, -0.1669), (0.3071, 0.3587, 0.01281), (0.3071, -0.3587, 0.6043), (-0.3071, -0.3587, 0.01281), (-0.3071, -0.3587, 0.6043), (0.3071, -0.3587, 0.01281), (-0.3071, -0.3587, 0.01281), (-0.3071, 0.3587, 0.6043), (-0.3071, -0.3587, 0.6043), (-0.3071, 0.3587, 0.01281), (-0.3071, 0.3587, 0.01281), (0.3071, 0.3587, 0.6043), (-0.3071, 0.3587, 0.6043), (0.3071, 0.3587, 0.01281), (0.3071, -0.3587, 0.6043), (0.3071, 0.3587, 0.01281), (0.3071, -0.3587, 0.01281), (0.3071, 0.3587, 0.6043), (-0.3071, 0.3587, 0.6043), (0.3071, -0.3587, 0.6043), (-0.3071, -0.3587, 0.6043), (0.3071, 0.3587, 0.6043), (-0.2244, 0.1961, -0.1669), (0.2609, 0.228, 0.03311), (0.2244, 0.1961, -0.1669), (-0.2609, 0.228, 0.03311), (-0.2609, -0.228, 0.03311), (0.2609, 0.228, 0.03311), (-0.2609, 0.228, 0.03311), (0.2609, -0.228, 0.03311), (-0.2609, 0.228, 0.03311), (-0.2244, -0.1961, -0.1669), (-0.2609, -0.228, 0.03311), (-0.2244, 0.1961, -0.1669), (-0.2609, -0.228, 0.03311), (-0.2244, -0.1961, -0.1669), (0.2244, -0.1961, -0.1669), (0.2609, -0.228, 0.03311)], [], [(0, 2, 1), (0, 1, 3), (6, 5, 4), (4, 7, 6), (7, 8, 6), (7, 9, 8), (9, 7, 10), (11, 10, 5), (5, 6, 11), (11, 9, 10), (14, 13, 12), (13, 15, 12), (18, 17, 16), (16, 19, 18), (22, 21, 20), (21, 23, 20), (26, 25, 24), (24, 27, 26), (30, 29, 28), (29, 31, 28), (34, 33, 32), (33, 35, 32), (38, 37, 36), (37, 39, 36), (42, 41, 40), (41, 43, 40), (46, 45, 44), (45, 47, 44), (50, 49, 48), (49, 51, 48), (54, 53, 52), (53, 55, 52), (58, 57, 56), (57, 59, 56), (62, 61, 60), (60, 63, 62)])
_uv = me_upperassembly.uv_layers.new(name='UV')
_uv.uv.foreach_set('vector', [0.2262, 0.007057, 0.0096, 0.005743, 0.03166, 0.08894, 0.2262, 0.007057, 0.03166, 0.08894, 0.2042, 0.08998, 0.1755, 0.712, 0.03166, 0.7373, 0.2022, 0.7388, 0.2022, 0.7388, 0.2042, 0.08998, 0.1755, 0.712, 0.2042, 0.08998, 0.1774, 0.1166, 0.1755, 0.712, 0.2042, 0.08998, 0.06029, 0.1163, 0.1774, 0.1166, 0.06029, 0.1163, 0.2042, 0.08998, 0.03166, 0.08894, 0.05847, 0.7117, 0.03166, 0.08894, 0.03166, 0.7373, 0.03166, 0.7373, 0.1755, 0.712, 0.05847, 0.7117, 0.05847, 0.7117, 0.06029, 0.1163, 0.03166, 0.08894, 0.1205, 0.6901, 0.0759, 0.699, 0.1201, 0.5824, 0.0759, 0.699, 0.07551, 0.5737, 0.1201, 0.5824, 0.2042, 0.08998, 0.2022, 0.7388, 0.2237, 0.8219, 0.2237, 0.8219, 0.2262, 0.007057, 0.2042, 0.08998, 0.03166, 0.7373, 0.0096, 0.8199, 0.2022, 0.7388, 0.0096, 0.8199, 0.2237, 0.8219, 0.2022, 0.7388, 0.03166, 0.08894, 0.03166, 0.7383, 0.0096, 0.8212, 0.0096, 0.8212, 0.0096, 0.005743, 0.03166, 0.08894, 0.4962, 0.9257, 0.4964, 0.9837, 0.1065, 0.9269, 0.4964, 0.9837, 0.1066, 0.9849, 0.1065, 0.9269, 0.4962, 0.9257, 0.5917, 0.9255, 0.4964, 0.9837, 0.5917, 0.9255, 0.5919, 0.9834, 0.4964, 0.9837, 0.5917, 0.9255, 0.9815, 0.9243, 0.5919, 0.9834, 0.9815, 0.9243, 0.9816, 0.9822, 0.5919, 0.9834, 0.1066, 0.9849, 0.01118, 0.9852, 0.1065, 0.9269, 0.01118, 0.9852, 0.011, 0.9272, 0.1065, 0.9269, 0.006082, 0.8331, 0.2078, 0.8322, 0.006244, 0.9087, 0.2078, 0.8322, 0.208, 0.9078, 0.006244, 0.9087, 0.1207, 0.6905, 0.07579, 0.6988, 0.1208, 0.5826, 0.07579, 0.6988, 0.07585, 0.5734, 0.1208, 0.5826, 0.1586, 0.1514, 0.1599, 0.5667, 0.07695, 0.1516, 0.1599, 0.5667, 0.07822, 0.567, 0.07695, 0.1516, 0.0759, 0.699, 0.1205, 0.6904, 0.07628, 0.5737, 0.1205, 0.6904, 0.1209, 0.5826, 0.07628, 0.5737, 0.1208, 0.5826, 0.1207, 0.6905, 0.07579, 0.6988, 0.07579, 0.6988, 0.07585, 0.5734, 0.1208, 0.5826])
me_upperassembly.materials.append(mat_2x1to1x1)
me_upperassembly.use_remesh_fix_poles = True
me_upperassembly.use_remesh_preserve_attributes = False
me_upperassembly.use_mirror_vertex_groups = False
me_upperassembly.update()
me_upperassembly.normals_split_custom_set([tuple(v) for v in zip(*[iter([-0.9444, 3.819e-07, -0.3287, -0.9444, 3.819e-07, -0.3287, -0.9444, 3.819e-07, -0.3287, -0.9444, 2.146e-07, -0.3287, -0.9444, 2.146e-07, -0.3287, -0.9444, 2.146e-07, -0.3287, 1.295e-06, 1.565e-07, -1.0, 1.295e-06, 1.565e-07, -1.0, 1.295e-06, 1.565e-07, -1.0, -4.254e-08, 1.664e-07, -1.0, -4.254e-08, 1.664e-07, -1.0, -4.254e-08, 1.664e-07, -1.0, 1.399e-08, 1.664e-07, -1.0, 1.399e-08, 1.664e-07, -1.0, 1.399e-08, 1.664e-07, -1.0, 0.0, 1.52e-07, -1.0, 0.0, 1.52e-07, -1.0, 0.0, 1.52e-07, -1.0, 1.295e-06, 1.565e-07, -1.0, 1.295e-06, 1.565e-07, -1.0, 1.295e-06, 1.565e-07, -1.0, -1.571e-08, 1.664e-07, -1.0, -1.571e-08, 1.664e-07, -1.0, -1.571e-08, 1.664e-07, -1.0, -1.886e-06, 1.52e-07, -1.0, -1.886e-06, 1.52e-07, -1.0, -1.886e-06, 1.52e-07, -1.0, 4.636e-08, 1.664e-07, -1.0, 4.636e-08, 1.664e-07, -1.0, 4.636e-08, 1.664e-07, -1.0, -0.9837, 9.341e-08, 0.1796, -0.9837, 9.341e-08, 0.1796, -0.9837, 9.341e-08, 0.1796, -0.9837, 3.213e-07, 0.1796, -0.9837, 3.213e-07, 0.1796, -0.9837, 3.213e-07, 0.1796, -2.257e-07, -0.9264, -0.3766, -2.257e-07, -0.9264, -0.3766, -2.257e-07, -0.9264, -0.3766, -1.797e-07, -0.9264, -0.3766, -1.797e-07, -0.9264, -0.3766, -1.797e-07, -0.9264, -0.3766, 0.9444, -1.37e-07, -0.3287, 0.9444, -1.37e-07, -0.3287, 0.9444, -1.37e-07, -0.3287, 0.9444, -2.183e-07, -0.3287, 0.9444, -2.183e-07, -0.3287, 0.9444, -2.183e-07, -0.3287, 2.257e-07, 0.9264, -0.3766, 2.257e-07, 0.9264, -0.3766, 2.257e-07, 0.9264, -0.3766, 1.797e-07, 0.9264, -0.3766, 1.797e-07, 0.9264, -0.3766, 1.797e-07, 0.9264, -0.3766, -2.426e-07, -1.0, -2.461e-07, -2.426e-07, -1.0, -2.461e-07, -2.426e-07, -1.0, -2.461e-07, -1.941e-07, -1.0, -8.204e-08, -1.941e-07, -1.0, -8.204e-08, -1.941e-07, -1.0, -8.204e-08, -1.0, 2.107e-07, 2.512e-14, -1.0, 2.107e-07, 2.512e-14, -1.0, 2.107e-07, 2.512e-14, -1.0, 2.812e-07, 2.512e-14, -1.0, 2.812e-07, 2.512e-14, -1.0, 2.812e-07, 2.512e-14, 2.426e-07, 1.0, 2.461e-07, 2.426e-07, 1.0, 2.461e-07, 2.426e-07, 1.0, 2.461e-07, 1.941e-07, 1.0, 8.204e-08, 1.941e-07, 1.0, 8.204e-08, 1.941e-07, 1.0, 8.204e-08, 1.0, -2.107e-07, -3.768e-14, 1.0, -2.107e-07, -3.768e-14, 1.0, -2.107e-07, -3.768e-14, 1.0, -2.489e-07, -3.768e-14, 1.0, -2.489e-07, -3.768e-14, 1.0, -2.489e-07, -3.768e-14, 0.0, -1.662e-07, 1.0, 0.0, -1.662e-07, 1.0, 0.0, -1.662e-07, 1.0, -2.902e-09, -1.662e-07, 1.0, -2.902e-09, -1.662e-07, 1.0, -2.902e-09, -1.662e-07, 1.0, -2.305e-07, -0.9875, 0.1576, -2.305e-07, -0.9875, 0.1576, -2.305e-07, -0.9875, 0.1576, -2.246e-07, -0.9875, 0.1576, -2.246e-07, -0.9875, 0.1576, -2.246e-07, -0.9875, 0.1576, -7.826e-09, 1.307e-07, -1.0, -7.826e-09, 1.307e-07, -1.0, -7.826e-09, 1.307e-07, -1.0, 5.963e-09, 1.307e-07, -1.0, 5.963e-09, 1.307e-07, -1.0, 5.963e-09, 1.307e-07, -1.0, 0.9837, -3.213e-07, 0.1796, 0.9837, -3.213e-07, 0.1796, 0.9837, -3.213e-07, 0.1796, 0.9837, -9.341e-08, 0.1796, 0.9837, -9.341e-08, 0.1796, 0.9837, -9.341e-08, 0.1796, 2.305e-07, 0.9875, 0.1576, 2.305e-07, 0.9875, 0.1576, 2.305e-07, 0.9875, 0.1576, 2.246e-07, 0.9875, 0.1576, 2.246e-07, 0.9875, 0.1576, 2.246e-07, 0.9875, 0.1576])] * 3)])
me_upperassembly_collider = bpy.data.meshes.new('UpperAssembly.Collider')
me_upperassembly_collider.from_pydata([(-0.2445, -0.2856, -0.1669), (0.2445, -0.2856, -0.1669), (0.2445, 0.2856, -0.1669), (-0.2445, 0.2856, -0.1669), (-0.3071, -0.3587, 0.01281), (-0.3071, -0.3587, 0.6043), (-0.3071, 0.3587, 0.01281), (0.3071, 0.3587, 0.01281), (0.3071, -0.3587, 0.6043), (0.3071, -0.3587, 0.01281), (-0.3071, 0.3587, 0.6043), (0.3071, 0.3587, 0.6043)], [], [(11, 9, 7), (11, 8, 9), (3, 7, 2), (6, 11, 7), (6, 0, 4), (5, 11, 10), (8, 4, 9), (1, 4, 0), (5, 8, 11), (3, 6, 7), (6, 10, 11), (0, 3, 2), (10, 4, 5), (10, 6, 4), (8, 5, 4), (9, 1, 2), (6, 3, 0), (1, 9, 4), (9, 2, 7), (0, 2, 1)])
_uv = me_upperassembly_collider.uv_layers.new(name='UV')
_uv.uv.foreach_set('vector', [0.208, 0.9078, 0.1066, 0.9849, 0.0, 0.0, 0.208, 0.9078, 0.1065, 0.9269, 0.1066, 0.9849, 0.0, 0.0, 0.0, 0.0, 0.03166, 0.7373, 0.0, 0.0, 0.208, 0.9078, 0.0, 0.0, 0.0, 0.0, 0.0, 0.0, 0.0, 0.0, 0.0, 0.0, 0.208, 0.9078, 0.006244, 0.9087, 0.1065, 0.9269, 0.0, 0.0, 0.1066, 0.9849, 0.2022, 0.7388, 0.0, 0.0, 0.0, 0.0, 0.0, 0.0, 0.0, 0.0, 0.208, 0.9078, 0.0, 0.0, 0.0, 0.0, 0.0, 0.0, 0.0, 0.0, 0.006244, 0.9087, 0.208, 0.9078, 0.0, 0.0, 0.0, 0.0, 0.03166, 0.7373, 0.006244, 0.9087, 0.0, 0.0, 0.0, 0.0, 0.006244, 0.9087, 0.0, 0.0, 0.0, 0.0, 0.1065, 0.9269, 0.0, 0.0, 0.0, 0.0, 0.0, 0.0, 0.2022, 0.7388, 0.03166, 0.7373, 0.0, 0.0, 0.0, 0.0, 0.0, 0.0, 0.2022, 0.7388, 0.0, 0.0, 0.0, 0.0, 0.0, 0.0, 0.03166, 0.7373, 0.0, 0.0, 0.0, 0.0, 0.03166, 0.7373, 0.0, 0.0])
me_upperassembly_collider.materials.append(mat_2x1to1x1)
me_upperassembly_collider.use_remesh_fix_poles = True
me_upperassembly_collider.use_remesh_preserve_attributes = False
me_upperassembly_collider.use_mirror_vertex_groups = False
me_upperassembly_collider.update()
me_upperassembly_collider.normals_split_custom_set([tuple(v) for v in zip(*[iter([1.0, -2.104e-07, -3.768e-14, 1.0, -2.104e-07, -3.768e-14, 1.0, -2.104e-07, -3.768e-14, 1.0, -2.809e-07, -3.768e-14, 1.0, -2.809e-07, -3.768e-14, 1.0, -2.809e-07, -3.768e-14, 2.355e-07, 0.9264, -0.3766, 2.355e-07, 0.9264, -0.3766, 2.355e-07, 0.9264, -0.3766, 1.941e-07, 1.0, 8.204e-08, 1.941e-07, 1.0, 8.204e-08, 1.941e-07, 1.0, 8.204e-08, -0.9444, 3.819e-07, -0.3287, -0.9444, 3.819e-07, -0.3287, -0.9444, 3.819e-07, -0.3287, 1.324e-07, -1.662e-07, 1.0, 1.324e-07, -1.662e-07, 1.0, 1.324e-07, -1.662e-07, 1.0, -1.941e-07, -1.0, -8.204e-08, -1.941e-07, -1.0, -8.204e-08, -1.941e-07, -1.0, -8.204e-08, -2.257e-07, -0.9264, -0.3766, -2.257e-07, -0.9264, -0.3766, -2.257e-07, -0.9264, -0.3766, -1.353e-07, -1.662e-07, 1.0, -1.353e-07, -1.662e-07, 1.0, -1.353e-07, -1.662e-07, 1.0, 1.741e-07, 0.9264, -0.3766, 1.741e-07, 0.9264, -0.3766, 1.741e-07, 0.9264, -0.3766, 2.426e-07, 1.0, 2.461e-07, 2.426e-07, 1.0, 2.461e-07, 2.426e-07, 1.0, 2.461e-07, 1.754e-08, 1.565e-07, -1.0, 1.754e-08, 1.565e-07, -1.0, 1.754e-08, 1.565e-07, -1.0, -1.0, 2.107e-07, 2.512e-14, -1.0, 2.107e-07, 2.512e-14, -1.0, 2.107e-07, 2.512e-14, -1.0, 2.812e-07, 2.512e-14, -1.0, 2.812e-07, 2.512e-14, -1.0, 2.812e-07, 2.512e-14, -2.426e-07, -1.0, -2.461e-07, -2.426e-07, -1.0, -2.461e-07, -2.426e-07, -1.0, -2.461e-07, 0.9444, -1.281e-07, -0.3287, 0.9444, -1.281e-07, -0.3287, 0.9444, -1.281e-07, -0.3287, -0.9444, 2.146e-07, -0.3287, -0.9444, 2.146e-07, -0.3287, -0.9444, 2.146e-07, -0.3287, -1.819e-07, -0.9264, -0.3766, -1.819e-07, -0.9264, -0.3766, -1.819e-07, -0.9264, -0.3766, 0.9444, -2.183e-07, -0.3287, 0.9444, -2.183e-07, -0.3287, 0.9444, -2.183e-07, -0.3287, 0.0, 1.565e-07, -1.0, 0.0, 1.565e-07, -1.0, 0.0, 1.565e-07, -1.0])] * 3)])
me_c3_collider = bpy.data.meshes.new('c3.Collider')
me_c3_collider.from_pydata([(-0.09993, -0.1126, -0.8781), (-0.09993, 0.1126, -0.8781), (-0.09993, 0.1126, -0.7807), (0.09993, -0.1126, -0.8781), (0.09993, -0.1126, -0.7807), (0.09993, 0.1126, -0.8781), (0.09993, 0.1126, -0.7807), (-0.09993, -0.1126, -0.7807)], [], [(0, 3, 4), (0, 4, 7), (2, 1, 7), (1, 0, 7), (6, 5, 2), (5, 1, 2), (5, 6, 3), (6, 4, 3), (0, 1, 3), (1, 5, 3), (2, 7, 6), (7, 4, 6)])
_uv = me_c3_collider.uv_layers.new(name='UV')
_uv.uv.foreach_set('vector', [0.4722, 0.6892, 0.472, 0.6255, 0.5357, 0.6253, 0.4722, 0.6892, 0.5357, 0.6253, 0.5359, 0.689, 0.4718, 0.6253, 0.4081, 0.6251, 0.472, 0.5616, 0.4081, 0.6251, 0.4083, 0.5614, 0.472, 0.5616, 0.5359, 0.6251, 0.4722, 0.6253, 0.5357, 0.5614, 0.4722, 0.6253, 0.472, 0.5616, 0.5357, 0.5614, 0.5357, 0.4975, 0.5359, 0.5612, 0.472, 0.4977, 0.5359, 0.5612, 0.4722, 0.5614, 0.472, 0.4977, 0.4083, 0.6892, 0.4081, 0.6255, 0.472, 0.689, 0.4081, 0.6255, 0.4718, 0.6253, 0.472, 0.689, 0.4081, 0.4977, 0.4718, 0.4975, 0.4083, 0.5614, 0.4718, 0.4975, 0.472, 0.5612, 0.4083, 0.5614])
me_c3_collider.materials.append(mat_2x1to1x1)
me_c3_collider.use_remesh_fix_poles = True
me_c3_collider.use_remesh_preserve_attributes = False
me_c3_collider.use_mirror_vertex_groups = False
me_c3_collider.update()
me_c3_collider.normals_split_custom_set([tuple(v) for v in zip(*[iter([0.0, -1.0, 0.0, 0.0, -1.0, 0.0, 0.0, -1.0, 0.0, 0.0, -1.0, 0.0, 0.0, -1.0, 0.0, 0.0, -1.0, 0.0, -1.0, -8.494e-08, 0.0, -1.0, -8.494e-08, 0.0, -1.0, -8.494e-08, 0.0, -1.0, -8.494e-08, 0.0, -1.0, -8.494e-08, 0.0, -1.0, -8.494e-08, 0.0, 0.0, 1.0, 0.0, 0.0, 1.0, 0.0, 0.0, 1.0, 0.0, 0.0, 1.0, 0.0, 0.0, 1.0, 0.0, 0.0, 1.0, 0.0, 1.0, 8.494e-08, 0.0, 1.0, 8.494e-08, 0.0, 1.0, 8.494e-08, 0.0, 1.0, 8.494e-08, 0.0, 1.0, 8.494e-08, 0.0, 1.0, 8.494e-08, 0.0, 0.0, 0.0, -1.0, 0.0, 0.0, -1.0, 0.0, 0.0, -1.0, 0.0, 0.0, -1.0, 0.0, 0.0, -1.0, 0.0, 0.0, -1.0, 0.0, 0.0, 1.0, 0.0, 0.0, 1.0, 0.0, 0.0, 1.0, 0.0, 0.0, 1.0, 0.0, 0.0, 1.0, 0.0, 0.0, 1.0])] * 3)])

# ---- objects
ob_attemptnew = bpy.data.objects.new('attemptnew', None)
ob_lowermounting = bpy.data.objects.new('lowerMounting', me_lowermounting)
ob_a = bpy.data.objects.new('a', me_a)
ob_c1 = bpy.data.objects.new('c1', None)
ob_c2 = bpy.data.objects.new('c2', me_c2)
ob_c3 = bpy.data.objects.new('c3', me_c3)
ob_c4 = bpy.data.objects.new('c4', me_c4)
ob_cube_001 = bpy.data.objects.new('Cube_001', me_cube_001)
ob_upperassembly = bpy.data.objects.new('UpperAssembly', me_upperassembly)
ob_upperassembly_collider = bpy.data.objects.new('UpperAssembly.Collider', me_upperassembly_collider)
ob_c3_collider = bpy.data.objects.new('c3.Collider', me_c3_collider)

# ---- transforms, parenting, visibility, modifiers, constraints
ob_attemptnew.location = (0.0, 0.0, 0.0)
ob_attemptnew.rotation_mode = 'QUATERNION'
ob_attemptnew.rotation_quaternion = (1.0, 0.0, 0.0, 0.0)
ob_attemptnew.scale = (0.75, 0.75, 0.75)
ob_attemptnew.lineart.crease_threshold = 0.0
ob_lowermounting.parent = ob_attemptnew
ob_lowermounting.location = (0.0, 0.0, -0.1049)
ob_lowermounting.rotation_mode = 'QUATERNION'
ob_lowermounting.rotation_quaternion = (1.0, 0.0, 0.0, 0.0)
ob_lowermounting.lineart.crease_threshold = 0.0
ob_a.parent = ob_lowermounting
ob_a.location = (0.0, 0.0, -0.1)
ob_a.rotation_mode = 'QUATERNION'
ob_a.rotation_quaternion = (1.0, 0.0, 0.0, 0.0)
ob_a.lock_location = (False, True, False)
ob_a.lineart.crease_threshold = 0.0
ob_c1.parent = ob_a
ob_c1.location = (0.0, 0.0, 0.0)
ob_c1.rotation_mode = 'QUATERNION'
ob_c1.rotation_quaternion = (1.0, 0.0, 0.0, 0.0)
ob_c1.lineart.crease_threshold = 0.0
ob_c2.parent = ob_a
ob_c2.location = (0.0, 0.0, 0.0)
ob_c2.rotation_mode = 'QUATERNION'
ob_c2.rotation_quaternion = (1.0, 0.0, 0.0, 0.0)
ob_c2.lineart.crease_threshold = 0.0
ob_c3.parent = ob_a
ob_c3.location = (0.0, 0.0, 0.0)
ob_c3.rotation_mode = 'QUATERNION'
ob_c3.rotation_quaternion = (1.0, 0.0, 0.0, 0.0)
ob_c3.lineart.crease_threshold = 0.0
ob_c4.parent = ob_a
ob_c4.location = (0.0, 0.0, 0.0)
ob_c4.rotation_mode = 'QUATERNION'
ob_c4.rotation_quaternion = (1.0, 0.0, 0.0, 0.0)
ob_c4.lineart.crease_threshold = 0.0
ob_cube_001.parent = ob_a
ob_cube_001.location = (0.0, 0.0, 0.0)
ob_cube_001.rotation_mode = 'QUATERNION'
ob_cube_001.rotation_quaternion = (1.0, 0.0, 0.0, 0.0)
ob_cube_001.lineart.crease_threshold = 0.0
ob_upperassembly.parent = ob_attemptnew
ob_upperassembly.location = (0.0, 0.0, 0.0)
ob_upperassembly.rotation_mode = 'QUATERNION'
ob_upperassembly.rotation_quaternion = (1.0, 0.0, 0.0, 0.0)
ob_upperassembly.lineart.crease_threshold = 0.0
ob_upperassembly_collider.parent = ob_attemptnew
ob_upperassembly_collider.location = (0.0, 0.0, 0.0)
ob_upperassembly_collider.rotation_mode = 'QUATERNION'
ob_upperassembly_collider.rotation_quaternion = (1.0, 0.0, 0.0, 0.0)
ob_upperassembly_collider.lineart.crease_threshold = 0.0
ob_c3_collider.parent = ob_c3
ob_c3_collider.location = (0.0, 0.0, 0.0)
ob_c3_collider.rotation_mode = 'QUATERNION'
ob_c3_collider.rotation_quaternion = (1.0, 0.0, 0.0, 0.0)
ob_c3_collider.lineart.crease_threshold = 0.0

# ---- collection membership
col_collection.objects.link(ob_attemptnew)
col_collection.objects.link(ob_lowermounting)
col_collection.objects.link(ob_a)
col_collection.objects.link(ob_c1)
col_collection.objects.link(ob_c2)
col_collection.objects.link(ob_c3)
col_collection.objects.link(ob_c4)
col_collection.objects.link(ob_cube_001)
col_collection.objects.link(ob_upperassembly)
col_collection.objects.link(ob_upperassembly_collider)
col_collection.objects.link(ob_c3_collider)

# ---- scene / render settings (as saved in the file)
scene.frame_start = 1; scene.frame_end = 25; scene.frame_set(25)
scene.render.engine = 'BLENDER_EEVEE_NEXT'
scene.cycles.use_denoising = False
scene.cycles.samples = 128
scene.cycles.sampling_pattern = 'TABULATED_SOBOL'
scene.cycles.use_adaptive_sampling = False
scene.cycles.use_light_tree = False
scene.view_settings.view_transform = 'Filmic'
bpy.context.view_layer.update()

# ---- added for rendering (the .blend has no active camera and no usable light): camera, sun
cam_auto = bpy.data.cameras.new('AutoCamera')
cam_auto.lens = 50.0
cam_auto.sensor_width = 36.0
cam_auto.clip_end = 1000.0
ob_auto_camera = bpy.data.objects.new('AutoCamera', cam_auto)
scene.collection.objects.link(ob_auto_camera)
ob_auto_camera.location = (1.36209, -1.6345, 0.897598)
ob_auto_camera.rotation_euler = (1.09748, -7.21219e-08, 0.694738)
scene.camera = ob_auto_camera
light_auto_sun = bpy.data.lights.new('AutoSun', 'SUN')
light_auto_sun.energy = 3.0
light_auto_sun.angle = 0.0523599
ob_auto_sun = bpy.data.objects.new('AutoSun', light_auto_sun)
scene.collection.objects.link(ob_auto_sun)
ob_auto_sun.rotation_euler = (0.872665, 0.174533, 0.523599)
bpy.context.view_layer.update()
